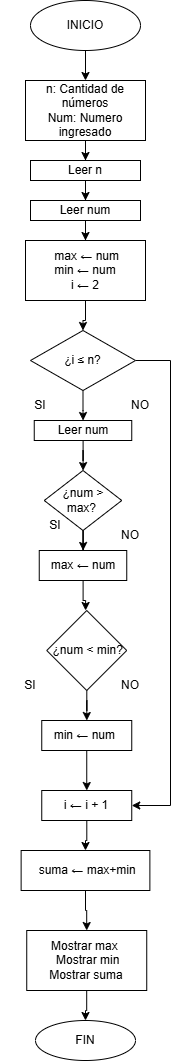

The diagram above was exported from draw.io. Its source (the exported page's mxGraphModel, read from the mxfile embedded in the PNG):
<mxGraphModel dx="774" dy="451" grid="1" gridSize="10" guides="1" tooltips="1" connect="1" arrows="1" fold="1" page="1" pageScale="1" pageWidth="827" pageHeight="1169" math="0" shadow="0">
  <root>
    <mxCell id="0" />
    <mxCell id="1" parent="0" />
    <mxCell id="jQu4P0viQnC6eA0wlgFS-3" edge="1" parent="1" source="jQu4P0viQnC6eA0wlgFS-1" style="edgeStyle=orthogonalEdgeStyle;rounded=0;orthogonalLoop=1;jettySize=auto;html=1;" target="jQu4P0viQnC6eA0wlgFS-2" value="">
      <mxGeometry relative="1" as="geometry" />
    </mxCell>
    <mxCell id="jQu4P0viQnC6eA0wlgFS-1" parent="1" style="ellipse;whiteSpace=wrap;html=1;" value="INICIO" vertex="1">
      <mxGeometry height="50" width="110" x="280" y="20" as="geometry" />
    </mxCell>
    <mxCell id="jQu4P0viQnC6eA0wlgFS-5" edge="1" parent="1" source="jQu4P0viQnC6eA0wlgFS-2" style="edgeStyle=orthogonalEdgeStyle;rounded=0;orthogonalLoop=1;jettySize=auto;html=1;" target="jQu4P0viQnC6eA0wlgFS-4" value="">
      <mxGeometry relative="1" as="geometry" />
    </mxCell>
    <mxCell id="jQu4P0viQnC6eA0wlgFS-2" parent="1" style="whiteSpace=wrap;html=1;" value="n: Cantidad de números&lt;br&gt;Num: Numero ingresado" vertex="1">
      <mxGeometry height="60" width="120" x="275" y="100" as="geometry" />
    </mxCell>
    <mxCell id="jQu4P0viQnC6eA0wlgFS-7" edge="1" parent="1" source="jQu4P0viQnC6eA0wlgFS-4" style="edgeStyle=orthogonalEdgeStyle;rounded=0;orthogonalLoop=1;jettySize=auto;html=1;" target="jQu4P0viQnC6eA0wlgFS-6" value="">
      <mxGeometry relative="1" as="geometry" />
    </mxCell>
    <mxCell id="jQu4P0viQnC6eA0wlgFS-4" parent="1" style="whiteSpace=wrap;html=1;" value="Leer n" vertex="1">
      <mxGeometry height="20" width="110" x="280" y="180" as="geometry" />
    </mxCell>
    <mxCell id="jQu4P0viQnC6eA0wlgFS-9" edge="1" parent="1" source="jQu4P0viQnC6eA0wlgFS-6" style="edgeStyle=orthogonalEdgeStyle;rounded=0;orthogonalLoop=1;jettySize=auto;html=1;" target="jQu4P0viQnC6eA0wlgFS-8" value="">
      <mxGeometry relative="1" as="geometry" />
    </mxCell>
    <mxCell id="jQu4P0viQnC6eA0wlgFS-6" parent="1" style="whiteSpace=wrap;html=1;" value="Leer num" vertex="1">
      <mxGeometry height="20" width="110" x="280" y="220" as="geometry" />
    </mxCell>
    <mxCell id="jQu4P0viQnC6eA0wlgFS-13" edge="1" parent="1" source="jQu4P0viQnC6eA0wlgFS-8" style="edgeStyle=orthogonalEdgeStyle;rounded=0;orthogonalLoop=1;jettySize=auto;html=1;" target="jQu4P0viQnC6eA0wlgFS-12" value="">
      <mxGeometry relative="1" as="geometry" />
    </mxCell>
    <mxCell id="jQu4P0viQnC6eA0wlgFS-8" parent="1" style="whiteSpace=wrap;html=1;" value="&amp;nbsp;max ← num&lt;br&gt;&amp;nbsp;min ← num&amp;nbsp;&lt;br&gt;&amp;nbsp;i ← 2&amp;nbsp;" vertex="1">
      <mxGeometry height="60" width="120" x="275" y="260" as="geometry" />
    </mxCell>
    <mxCell id="jQu4P0viQnC6eA0wlgFS-15" edge="1" parent="1" source="jQu4P0viQnC6eA0wlgFS-12" style="edgeStyle=orthogonalEdgeStyle;rounded=0;orthogonalLoop=1;jettySize=auto;html=1;" target="jQu4P0viQnC6eA0wlgFS-14" value="">
      <mxGeometry relative="1" as="geometry" />
    </mxCell>
    <mxCell id="jQu4P0viQnC6eA0wlgFS-37" edge="1" parent="1" source="jQu4P0viQnC6eA0wlgFS-12" style="edgeStyle=orthogonalEdgeStyle;rounded=0;orthogonalLoop=1;jettySize=auto;html=1;entryX=1;entryY=0.5;entryDx=0;entryDy=0;" target="jQu4P0viQnC6eA0wlgFS-35">
      <mxGeometry relative="1" as="geometry">
        <Array as="points">
          <mxPoint x="420" y="380" />
          <mxPoint x="420" y="825" />
        </Array>
      </mxGeometry>
    </mxCell>
    <mxCell id="jQu4P0viQnC6eA0wlgFS-12" parent="1" style="rhombus;whiteSpace=wrap;html=1;" value="&amp;nbsp;¿i ≤ n?&amp;nbsp;" vertex="1">
      <mxGeometry height="60" width="105" x="280" y="350" as="geometry" />
    </mxCell>
    <mxCell id="jQu4P0viQnC6eA0wlgFS-20" edge="1" parent="1" source="jQu4P0viQnC6eA0wlgFS-14" style="edgeStyle=orthogonalEdgeStyle;rounded=0;orthogonalLoop=1;jettySize=auto;html=1;" target="jQu4P0viQnC6eA0wlgFS-19" value="">
      <mxGeometry relative="1" as="geometry" />
    </mxCell>
    <mxCell id="jQu4P0viQnC6eA0wlgFS-14" parent="1" style="whiteSpace=wrap;html=1;" value="Leer num" vertex="1">
      <mxGeometry height="20" width="97.5" x="283.75" y="440" as="geometry" />
    </mxCell>
    <mxCell id="jQu4P0viQnC6eA0wlgFS-16" parent="1" style="text;html=1;whiteSpace=wrap;strokeColor=none;fillColor=none;align=center;verticalAlign=middle;rounded=0;" value="SI" vertex="1">
      <mxGeometry height="30" width="60" x="260" y="410" as="geometry" />
    </mxCell>
    <mxCell id="jQu4P0viQnC6eA0wlgFS-17" parent="1" style="text;html=1;whiteSpace=wrap;strokeColor=none;fillColor=none;align=center;verticalAlign=middle;rounded=0;" value="NO" vertex="1">
      <mxGeometry height="30" width="60" x="360" y="410" as="geometry" />
    </mxCell>
    <mxCell id="jQu4P0viQnC6eA0wlgFS-22" edge="1" parent="1" source="jQu4P0viQnC6eA0wlgFS-19" style="edgeStyle=orthogonalEdgeStyle;rounded=0;orthogonalLoop=1;jettySize=auto;html=1;" target="jQu4P0viQnC6eA0wlgFS-21" value="">
      <mxGeometry relative="1" as="geometry" />
    </mxCell>
    <mxCell id="jQu4P0viQnC6eA0wlgFS-19" parent="1" style="rhombus;whiteSpace=wrap;html=1;" value="¿num &amp;gt; max?&amp;nbsp;" vertex="1">
      <mxGeometry height="60" width="77.5" x="293.75" y="490" as="geometry" />
    </mxCell>
    <mxCell id="jQu4P0viQnC6eA0wlgFS-27" edge="1" parent="1" source="jQu4P0viQnC6eA0wlgFS-21" style="edgeStyle=orthogonalEdgeStyle;rounded=0;orthogonalLoop=1;jettySize=auto;html=1;" value="">
      <mxGeometry relative="1" as="geometry">
        <mxPoint x="335.0999999999999" y="630" as="targetPoint" />
      </mxGeometry>
    </mxCell>
    <mxCell id="jQu4P0viQnC6eA0wlgFS-21" parent="1" style="whiteSpace=wrap;html=1;" value="&amp;nbsp;max ← num&amp;nbsp;" vertex="1">
      <mxGeometry height="30" width="87.5" x="288.75" y="570" as="geometry" />
    </mxCell>
    <mxCell id="jQu4P0viQnC6eA0wlgFS-23" parent="1" style="text;html=1;whiteSpace=wrap;strokeColor=none;fillColor=none;align=center;verticalAlign=middle;rounded=0;" value="SI" vertex="1">
      <mxGeometry height="30" width="60" x="275" y="530" as="geometry" />
    </mxCell>
    <mxCell id="jQu4P0viQnC6eA0wlgFS-25" parent="1" style="text;html=1;whiteSpace=wrap;strokeColor=none;fillColor=none;align=center;verticalAlign=middle;rounded=0;" value="NO" vertex="1">
      <mxGeometry height="30" width="60" x="350" y="540" as="geometry" />
    </mxCell>
    <mxCell id="jQu4P0viQnC6eA0wlgFS-30" edge="1" parent="1" source="jQu4P0viQnC6eA0wlgFS-28" style="edgeStyle=orthogonalEdgeStyle;rounded=0;orthogonalLoop=1;jettySize=auto;html=1;" target="jQu4P0viQnC6eA0wlgFS-29" value="">
      <mxGeometry relative="1" as="geometry" />
    </mxCell>
    <mxCell id="jQu4P0viQnC6eA0wlgFS-28" parent="1" style="rhombus;whiteSpace=wrap;html=1;" value="&amp;nbsp;¿num &amp;lt; min?" vertex="1">
      <mxGeometry height="80" width="80" x="296.25" y="630" as="geometry" />
    </mxCell>
    <mxCell id="jQu4P0viQnC6eA0wlgFS-36" edge="1" parent="1" source="jQu4P0viQnC6eA0wlgFS-29" style="edgeStyle=orthogonalEdgeStyle;rounded=0;orthogonalLoop=1;jettySize=auto;html=1;" target="jQu4P0viQnC6eA0wlgFS-35" value="">
      <mxGeometry relative="1" as="geometry" />
    </mxCell>
    <mxCell id="jQu4P0viQnC6eA0wlgFS-29" parent="1" style="whiteSpace=wrap;html=1;" value="min ← num&amp;nbsp;" vertex="1">
      <mxGeometry height="30" width="90" x="291.25" y="740" as="geometry" />
    </mxCell>
    <mxCell id="jQu4P0viQnC6eA0wlgFS-31" parent="1" style="text;html=1;whiteSpace=wrap;strokeColor=none;fillColor=none;align=center;verticalAlign=middle;rounded=0;" value="SI" vertex="1">
      <mxGeometry height="30" width="60" x="250" y="690" as="geometry" />
    </mxCell>
    <mxCell id="jQu4P0viQnC6eA0wlgFS-32" parent="1" style="text;html=1;whiteSpace=wrap;strokeColor=none;fillColor=none;align=center;verticalAlign=middle;rounded=0;" value="NO" vertex="1">
      <mxGeometry height="30" width="60" x="350" y="690" as="geometry" />
    </mxCell>
    <mxCell id="jQu4P0viQnC6eA0wlgFS-39" edge="1" parent="1" source="jQu4P0viQnC6eA0wlgFS-35" style="edgeStyle=orthogonalEdgeStyle;rounded=0;orthogonalLoop=1;jettySize=auto;html=1;" target="jQu4P0viQnC6eA0wlgFS-38" value="">
      <mxGeometry relative="1" as="geometry" />
    </mxCell>
    <mxCell id="jQu4P0viQnC6eA0wlgFS-35" parent="1" style="whiteSpace=wrap;html=1;" value=" i ← i + 1 " vertex="1">
      <mxGeometry height="30" width="90" x="291.25" y="810" as="geometry" />
    </mxCell>
    <mxCell id="jQu4P0viQnC6eA0wlgFS-41" edge="1" parent="1" source="jQu4P0viQnC6eA0wlgFS-38" style="edgeStyle=orthogonalEdgeStyle;rounded=0;orthogonalLoop=1;jettySize=auto;html=1;" target="jQu4P0viQnC6eA0wlgFS-40" value="">
      <mxGeometry relative="1" as="geometry" />
    </mxCell>
    <mxCell id="jQu4P0viQnC6eA0wlgFS-38" parent="1" style="whiteSpace=wrap;html=1;" value="&amp;nbsp;suma ← max+min " vertex="1">
      <mxGeometry height="40" width="128.75" x="270.63" y="870" as="geometry" />
    </mxCell>
    <mxCell id="jQu4P0viQnC6eA0wlgFS-43" edge="1" parent="1" source="jQu4P0viQnC6eA0wlgFS-40" style="edgeStyle=orthogonalEdgeStyle;rounded=0;orthogonalLoop=1;jettySize=auto;html=1;" target="jQu4P0viQnC6eA0wlgFS-42" value="">
      <mxGeometry relative="1" as="geometry" />
    </mxCell>
    <mxCell id="jQu4P0viQnC6eA0wlgFS-40" parent="1" style="whiteSpace=wrap;html=1;" value="Mostrar max&amp;nbsp;&lt;br&gt;&amp;nbsp;Mostrar min&lt;br&gt;&amp;nbsp;Mostrar suma&amp;nbsp;" vertex="1">
      <mxGeometry height="60" width="120" x="276.245" y="950" as="geometry" />
    </mxCell>
    <mxCell id="jQu4P0viQnC6eA0wlgFS-42" parent="1" style="ellipse;whiteSpace=wrap;html=1;" value="FIN" vertex="1">
      <mxGeometry height="40" width="100" x="285.01" y="1040" as="geometry" />
    </mxCell>
  </root>
</mxGraphModel>